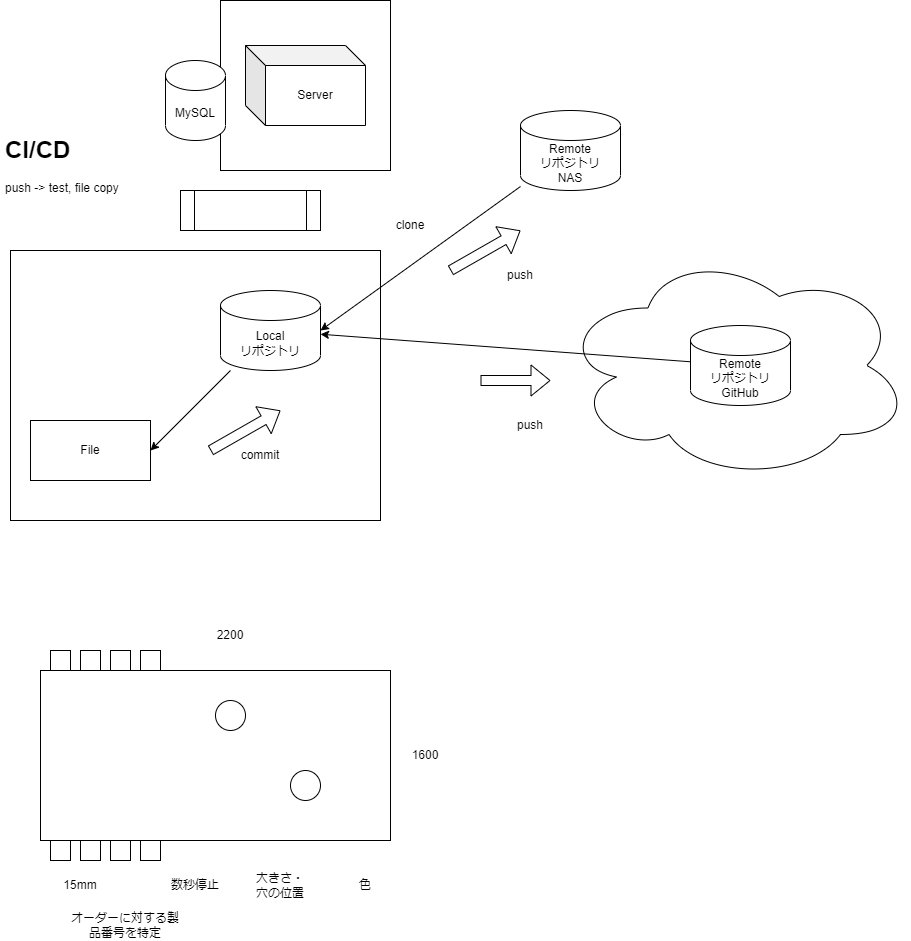

The diagram above was exported from draw.io. Its source (the exported page's mxGraphModel, read from the mxfile embedded in the PNG):
<mxGraphModel dx="532" dy="1447" grid="1" gridSize="10" guides="1" tooltips="1" connect="1" arrows="1" fold="1" page="1" pageScale="1" pageWidth="850" pageHeight="1100" math="0" shadow="0">
  <root>
    <mxCell id="0" />
    <mxCell id="1" parent="0" />
    <mxCell id="19" value="" style="rounded=0;whiteSpace=wrap;html=1;" vertex="1" parent="1">
      <mxGeometry x="10" y="130" width="370" height="270" as="geometry" />
    </mxCell>
    <mxCell id="18" value="" style="ellipse;shape=cloud;whiteSpace=wrap;html=1;" vertex="1" parent="1">
      <mxGeometry x="560" y="130" width="350" height="230" as="geometry" />
    </mxCell>
    <mxCell id="5" style="edgeStyle=none;html=1;entryX=1;entryY=0.5;entryDx=0;entryDy=0;entryPerimeter=0;" edge="1" parent="1" source="2" target="3">
      <mxGeometry relative="1" as="geometry" />
    </mxCell>
    <mxCell id="2" value="Remote&lt;br&gt;リポジトリ&lt;br&gt;NAS" style="shape=cylinder3;whiteSpace=wrap;html=1;boundedLbl=1;backgroundOutline=1;size=15;" vertex="1" parent="1">
      <mxGeometry x="520" y="-10" width="100" height="80" as="geometry" />
    </mxCell>
    <mxCell id="8" style="edgeStyle=none;html=1;entryX=1;entryY=0.5;entryDx=0;entryDy=0;" edge="1" parent="1" source="3" target="7">
      <mxGeometry relative="1" as="geometry" />
    </mxCell>
    <mxCell id="3" value="Local&lt;br&gt;リポジトリ" style="shape=cylinder3;whiteSpace=wrap;html=1;boundedLbl=1;backgroundOutline=1;size=15;" vertex="1" parent="1">
      <mxGeometry x="220" y="170" width="100" height="80" as="geometry" />
    </mxCell>
    <mxCell id="6" value="clone" style="text;html=1;strokeColor=none;fillColor=none;align=center;verticalAlign=middle;whiteSpace=wrap;rounded=0;" vertex="1" parent="1">
      <mxGeometry x="380" y="90" width="60" height="30" as="geometry" />
    </mxCell>
    <mxCell id="7" value="File" style="rounded=0;whiteSpace=wrap;html=1;" vertex="1" parent="1">
      <mxGeometry x="30" y="300" width="120" height="60" as="geometry" />
    </mxCell>
    <mxCell id="10" value="" style="shape=flexArrow;endArrow=classic;html=1;" edge="1" parent="1">
      <mxGeometry width="50" height="50" relative="1" as="geometry">
        <mxPoint x="210" y="330" as="sourcePoint" />
        <mxPoint x="280" y="290" as="targetPoint" />
      </mxGeometry>
    </mxCell>
    <mxCell id="11" value="" style="shape=flexArrow;endArrow=classic;html=1;" edge="1" parent="1">
      <mxGeometry width="50" height="50" relative="1" as="geometry">
        <mxPoint x="450" y="150" as="sourcePoint" />
        <mxPoint x="520" y="110" as="targetPoint" />
      </mxGeometry>
    </mxCell>
    <mxCell id="12" value="commit" style="text;html=1;strokeColor=none;fillColor=none;align=center;verticalAlign=middle;whiteSpace=wrap;rounded=0;" vertex="1" parent="1">
      <mxGeometry x="230" y="320" width="60" height="30" as="geometry" />
    </mxCell>
    <mxCell id="13" value="push" style="text;html=1;strokeColor=none;fillColor=none;align=center;verticalAlign=middle;whiteSpace=wrap;rounded=0;" vertex="1" parent="1">
      <mxGeometry x="490" y="140" width="60" height="30" as="geometry" />
    </mxCell>
    <mxCell id="17" style="edgeStyle=none;html=1;" edge="1" parent="1" source="16" target="3">
      <mxGeometry relative="1" as="geometry" />
    </mxCell>
    <mxCell id="16" value="Remote&lt;br&gt;リポジトリ&lt;br&gt;GitHub" style="shape=cylinder3;whiteSpace=wrap;html=1;boundedLbl=1;backgroundOutline=1;size=15;" vertex="1" parent="1">
      <mxGeometry x="690" y="205" width="100" height="80" as="geometry" />
    </mxCell>
    <mxCell id="20" value="" style="shape=flexArrow;endArrow=classic;html=1;" edge="1" parent="1">
      <mxGeometry width="50" height="50" relative="1" as="geometry">
        <mxPoint x="480" y="260" as="sourcePoint" />
        <mxPoint x="550" y="260" as="targetPoint" />
      </mxGeometry>
    </mxCell>
    <mxCell id="21" value="push" style="text;html=1;strokeColor=none;fillColor=none;align=center;verticalAlign=middle;whiteSpace=wrap;rounded=0;" vertex="1" parent="1">
      <mxGeometry x="500" y="290" width="60" height="30" as="geometry" />
    </mxCell>
    <mxCell id="22" value="" style="whiteSpace=wrap;html=1;aspect=fixed;" vertex="1" parent="1">
      <mxGeometry x="220" y="-120" width="170" height="170" as="geometry" />
    </mxCell>
    <mxCell id="23" value="Server" style="shape=cube;whiteSpace=wrap;html=1;boundedLbl=1;backgroundOutline=1;darkOpacity=0.05;darkOpacity2=0.1;" vertex="1" parent="1">
      <mxGeometry x="245" y="-75" width="120" height="80" as="geometry" />
    </mxCell>
    <mxCell id="24" value="MySQL" style="shape=cylinder3;whiteSpace=wrap;html=1;boundedLbl=1;backgroundOutline=1;size=15;" vertex="1" parent="1">
      <mxGeometry x="165" y="-60" width="60" height="80" as="geometry" />
    </mxCell>
    <mxCell id="25" value="" style="shape=process;whiteSpace=wrap;html=1;backgroundOutline=1;" vertex="1" parent="1">
      <mxGeometry x="180" y="70" width="140" height="40" as="geometry" />
    </mxCell>
    <mxCell id="26" value="&lt;h1&gt;CI/CD&lt;/h1&gt;&lt;p&gt;push -&amp;gt; test, file copy&lt;/p&gt;" style="text;html=1;strokeColor=none;fillColor=none;spacing=5;spacingTop=-20;whiteSpace=wrap;overflow=hidden;rounded=0;" vertex="1" parent="1">
      <mxGeometry y="10" width="160" height="90" as="geometry" />
    </mxCell>
    <mxCell id="28" value="2200" style="text;html=1;strokeColor=none;fillColor=none;align=center;verticalAlign=middle;whiteSpace=wrap;rounded=0;" vertex="1" parent="1">
      <mxGeometry x="200" y="500" width="60" height="30" as="geometry" />
    </mxCell>
    <mxCell id="29" value="1600" style="text;html=1;strokeColor=none;fillColor=none;align=center;verticalAlign=middle;whiteSpace=wrap;rounded=0;" vertex="1" parent="1">
      <mxGeometry x="395" y="620" width="60" height="30" as="geometry" />
    </mxCell>
    <mxCell id="30" value="15mm" style="text;html=1;strokeColor=none;fillColor=none;align=center;verticalAlign=middle;whiteSpace=wrap;rounded=0;" vertex="1" parent="1">
      <mxGeometry x="50" y="750" width="60" height="30" as="geometry" />
    </mxCell>
    <mxCell id="31" value="" style="rounded=0;whiteSpace=wrap;html=1;" vertex="1" parent="1">
      <mxGeometry x="50" y="530" width="20" height="210" as="geometry" />
    </mxCell>
    <mxCell id="32" value="" style="rounded=0;whiteSpace=wrap;html=1;" vertex="1" parent="1">
      <mxGeometry x="80" y="530" width="20" height="210" as="geometry" />
    </mxCell>
    <mxCell id="33" value="" style="rounded=0;whiteSpace=wrap;html=1;" vertex="1" parent="1">
      <mxGeometry x="110" y="530" width="20" height="210" as="geometry" />
    </mxCell>
    <mxCell id="34" value="" style="rounded=0;whiteSpace=wrap;html=1;" vertex="1" parent="1">
      <mxGeometry x="140" y="530" width="20" height="210" as="geometry" />
    </mxCell>
    <mxCell id="27" value="" style="rounded=0;whiteSpace=wrap;html=1;" vertex="1" parent="1">
      <mxGeometry x="40" y="550" width="350" height="170" as="geometry" />
    </mxCell>
    <mxCell id="35" value="数秒停止" style="text;html=1;strokeColor=none;fillColor=none;align=center;verticalAlign=middle;whiteSpace=wrap;rounded=0;" vertex="1" parent="1">
      <mxGeometry x="165" y="750" width="60" height="30" as="geometry" />
    </mxCell>
    <mxCell id="36" value="" style="ellipse;whiteSpace=wrap;html=1;aspect=fixed;" vertex="1" parent="1">
      <mxGeometry x="215" y="580" width="30" height="30" as="geometry" />
    </mxCell>
    <mxCell id="37" value="" style="ellipse;whiteSpace=wrap;html=1;aspect=fixed;" vertex="1" parent="1">
      <mxGeometry x="290" y="650" width="30" height="30" as="geometry" />
    </mxCell>
    <mxCell id="38" value="大きさ・穴の位置" style="text;html=1;strokeColor=none;fillColor=none;align=center;verticalAlign=middle;whiteSpace=wrap;rounded=0;" vertex="1" parent="1">
      <mxGeometry x="250" y="750" width="60" height="30" as="geometry" />
    </mxCell>
    <mxCell id="39" value="色" style="text;html=1;strokeColor=none;fillColor=none;align=center;verticalAlign=middle;whiteSpace=wrap;rounded=0;" vertex="1" parent="1">
      <mxGeometry x="335" y="750" width="60" height="30" as="geometry" />
    </mxCell>
    <mxCell id="40" value="オーダーに対する製品番号を特定" style="text;html=1;strokeColor=none;fillColor=none;align=center;verticalAlign=middle;whiteSpace=wrap;rounded=0;" vertex="1" parent="1">
      <mxGeometry x="70" y="790" width="110" height="30" as="geometry" />
    </mxCell>
  </root>
</mxGraphModel>